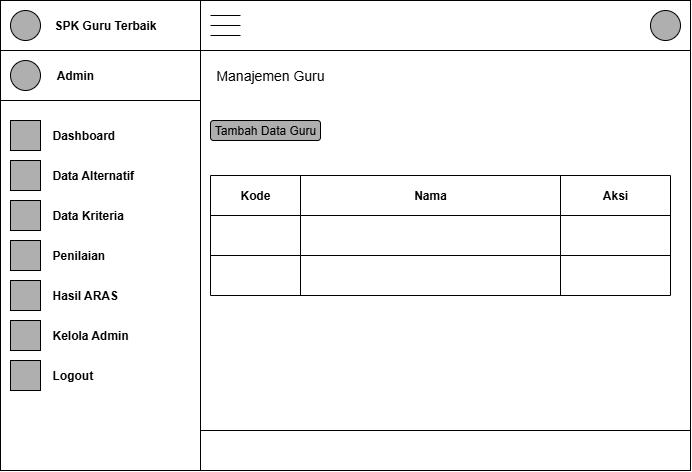

The diagram above was exported from draw.io. Its source (the exported page's mxGraphModel, read from the mxfile embedded in the PNG):
<mxGraphModel dx="1307" dy="507" grid="1" gridSize="10" guides="1" tooltips="1" connect="1" arrows="1" fold="1" page="1" pageScale="1" pageWidth="850" pageHeight="1100" math="0" shadow="0">
  <root>
    <mxCell id="0" />
    <mxCell id="1" parent="0" />
    <mxCell id="CZyFofMT-6BepxbUikvj-1" value="" style="rounded=0;whiteSpace=wrap;html=1;movable=0;resizable=0;rotatable=0;deletable=0;editable=0;locked=1;connectable=0;" parent="1" vertex="1">
      <mxGeometry x="80" y="40" width="690" height="470" as="geometry" />
    </mxCell>
    <mxCell id="CZyFofMT-6BepxbUikvj-2" value="" style="endArrow=none;html=1;rounded=0;movable=0;resizable=0;rotatable=0;deletable=0;editable=0;locked=1;connectable=0;fillColor=none;strokeColor=default;" parent="1" edge="1">
      <mxGeometry width="50" height="50" relative="1" as="geometry">
        <mxPoint x="280" y="510" as="sourcePoint" />
        <mxPoint x="280" y="40" as="targetPoint" />
      </mxGeometry>
    </mxCell>
    <mxCell id="CZyFofMT-6BepxbUikvj-4" value="" style="endArrow=none;html=1;rounded=0;movable=0;resizable=0;rotatable=0;deletable=0;editable=0;locked=1;connectable=0;fillColor=none;strokeColor=default;" parent="1" edge="1">
      <mxGeometry width="50" height="50" relative="1" as="geometry">
        <mxPoint x="80" y="90" as="sourcePoint" />
        <mxPoint x="280" y="90" as="targetPoint" />
      </mxGeometry>
    </mxCell>
    <mxCell id="CZyFofMT-6BepxbUikvj-5" value="" style="ellipse;whiteSpace=wrap;html=1;aspect=fixed;fillColor=#AFAFAF;movable=0;resizable=0;rotatable=0;deletable=0;editable=0;locked=1;connectable=0;" parent="1" vertex="1">
      <mxGeometry x="90" y="50" width="30" height="30" as="geometry" />
    </mxCell>
    <mxCell id="CZyFofMT-6BepxbUikvj-6" value="&lt;b&gt;SPK Guru Terbaik&lt;/b&gt;" style="text;html=1;align=center;verticalAlign=middle;whiteSpace=wrap;rounded=0;movable=0;resizable=0;rotatable=0;deletable=0;editable=0;locked=1;connectable=0;" parent="1" vertex="1">
      <mxGeometry x="130" y="50" width="110" height="30" as="geometry" />
    </mxCell>
    <mxCell id="CZyFofMT-6BepxbUikvj-7" value="" style="endArrow=none;html=1;rounded=0;movable=0;resizable=0;rotatable=0;deletable=0;editable=0;locked=1;connectable=0;fillColor=none;strokeColor=default;" parent="1" edge="1">
      <mxGeometry width="50" height="50" relative="1" as="geometry">
        <mxPoint x="80" y="140" as="sourcePoint" />
        <mxPoint x="280" y="140" as="targetPoint" />
      </mxGeometry>
    </mxCell>
    <mxCell id="CZyFofMT-6BepxbUikvj-8" value="" style="ellipse;whiteSpace=wrap;html=1;aspect=fixed;fillColor=#AFAFAF;movable=0;resizable=0;rotatable=0;deletable=0;editable=0;locked=1;connectable=0;" parent="1" vertex="1">
      <mxGeometry x="90" y="100" width="30" height="30" as="geometry" />
    </mxCell>
    <mxCell id="CZyFofMT-6BepxbUikvj-9" value="&lt;b&gt;Admin&lt;/b&gt;" style="text;html=1;align=center;verticalAlign=middle;whiteSpace=wrap;rounded=0;movable=0;resizable=0;rotatable=0;deletable=0;editable=0;locked=1;connectable=0;" parent="1" vertex="1">
      <mxGeometry x="130" y="100" width="50" height="30" as="geometry" />
    </mxCell>
    <mxCell id="CZyFofMT-6BepxbUikvj-10" value="" style="whiteSpace=wrap;html=1;aspect=fixed;fillColor=#AFAFAF;movable=0;resizable=0;rotatable=0;deletable=0;editable=0;locked=1;connectable=0;" parent="1" vertex="1">
      <mxGeometry x="90" y="160" width="30" height="30" as="geometry" />
    </mxCell>
    <mxCell id="CZyFofMT-6BepxbUikvj-11" value="" style="whiteSpace=wrap;html=1;aspect=fixed;fillColor=#AFAFAF;movable=0;resizable=0;rotatable=0;deletable=0;editable=0;locked=1;connectable=0;" parent="1" vertex="1">
      <mxGeometry x="90" y="200" width="30" height="30" as="geometry" />
    </mxCell>
    <mxCell id="CZyFofMT-6BepxbUikvj-12" value="" style="whiteSpace=wrap;html=1;aspect=fixed;fillColor=#AFAFAF;movable=0;resizable=0;rotatable=0;deletable=0;editable=0;locked=1;connectable=0;" parent="1" vertex="1">
      <mxGeometry x="90" y="240" width="30" height="30" as="geometry" />
    </mxCell>
    <mxCell id="CZyFofMT-6BepxbUikvj-13" value="" style="whiteSpace=wrap;html=1;aspect=fixed;fillColor=#AFAFAF;movable=0;resizable=0;rotatable=0;deletable=0;editable=0;locked=1;connectable=0;" parent="1" vertex="1">
      <mxGeometry x="90" y="280" width="30" height="30" as="geometry" />
    </mxCell>
    <mxCell id="CZyFofMT-6BepxbUikvj-14" value="" style="whiteSpace=wrap;html=1;aspect=fixed;fillColor=#AFAFAF;movable=0;resizable=0;rotatable=0;deletable=0;editable=0;locked=1;connectable=0;" parent="1" vertex="1">
      <mxGeometry x="90" y="320" width="30" height="30" as="geometry" />
    </mxCell>
    <mxCell id="CZyFofMT-6BepxbUikvj-15" value="" style="whiteSpace=wrap;html=1;aspect=fixed;fillColor=#AFAFAF;movable=0;resizable=0;rotatable=0;deletable=0;editable=0;locked=1;connectable=0;" parent="1" vertex="1">
      <mxGeometry x="90" y="360" width="30" height="30" as="geometry" />
    </mxCell>
    <mxCell id="CZyFofMT-6BepxbUikvj-16" value="" style="whiteSpace=wrap;html=1;aspect=fixed;fillColor=#AFAFAF;movable=0;resizable=0;rotatable=0;deletable=0;editable=0;locked=1;connectable=0;" parent="1" vertex="1">
      <mxGeometry x="90" y="400" width="30" height="30" as="geometry" />
    </mxCell>
    <mxCell id="CZyFofMT-6BepxbUikvj-17" value="&lt;b&gt;Dashboard&lt;/b&gt;" style="text;html=1;align=left;verticalAlign=middle;whiteSpace=wrap;rounded=0;movable=0;resizable=0;rotatable=0;deletable=0;editable=0;locked=1;connectable=0;" parent="1" vertex="1">
      <mxGeometry x="130" y="160" width="110" height="30" as="geometry" />
    </mxCell>
    <mxCell id="CZyFofMT-6BepxbUikvj-19" value="&lt;b&gt;Data Alternatif&lt;/b&gt;" style="text;html=1;align=left;verticalAlign=middle;whiteSpace=wrap;rounded=0;movable=0;resizable=0;rotatable=0;deletable=0;editable=0;locked=1;connectable=0;" parent="1" vertex="1">
      <mxGeometry x="130" y="200" width="110" height="30" as="geometry" />
    </mxCell>
    <mxCell id="CZyFofMT-6BepxbUikvj-20" value="&lt;b&gt;Data Kriteria&lt;/b&gt;" style="text;html=1;align=left;verticalAlign=middle;whiteSpace=wrap;rounded=0;movable=0;resizable=0;rotatable=0;deletable=0;editable=0;locked=1;connectable=0;" parent="1" vertex="1">
      <mxGeometry x="130" y="240" width="110" height="30" as="geometry" />
    </mxCell>
    <mxCell id="CZyFofMT-6BepxbUikvj-21" value="&lt;b&gt;Penilaian&lt;/b&gt;" style="text;html=1;align=left;verticalAlign=middle;whiteSpace=wrap;rounded=0;movable=0;resizable=0;rotatable=0;deletable=0;editable=0;locked=1;connectable=0;" parent="1" vertex="1">
      <mxGeometry x="130" y="280" width="110" height="30" as="geometry" />
    </mxCell>
    <mxCell id="CZyFofMT-6BepxbUikvj-22" value="&lt;b&gt;Hasil ARAS&lt;/b&gt;" style="text;html=1;align=left;verticalAlign=middle;whiteSpace=wrap;rounded=0;movable=0;resizable=0;rotatable=0;deletable=0;editable=0;locked=1;connectable=0;" parent="1" vertex="1">
      <mxGeometry x="130" y="320" width="110" height="30" as="geometry" />
    </mxCell>
    <mxCell id="CZyFofMT-6BepxbUikvj-23" value="&lt;b&gt;Kelola Admin&lt;/b&gt;" style="text;html=1;align=left;verticalAlign=middle;whiteSpace=wrap;rounded=0;movable=0;resizable=0;rotatable=0;deletable=0;editable=0;locked=1;connectable=0;" parent="1" vertex="1">
      <mxGeometry x="130" y="360" width="110" height="30" as="geometry" />
    </mxCell>
    <mxCell id="CZyFofMT-6BepxbUikvj-24" value="&lt;b&gt;Logout&lt;/b&gt;" style="text;html=1;align=left;verticalAlign=middle;whiteSpace=wrap;rounded=0;movable=0;resizable=0;rotatable=0;deletable=0;editable=0;locked=1;connectable=0;" parent="1" vertex="1">
      <mxGeometry x="130" y="400" width="110" height="30" as="geometry" />
    </mxCell>
    <mxCell id="CZyFofMT-6BepxbUikvj-25" value="" style="endArrow=none;html=1;rounded=0;" parent="1" edge="1">
      <mxGeometry width="50" height="50" relative="1" as="geometry">
        <mxPoint x="280" y="90" as="sourcePoint" />
        <mxPoint x="770" y="90" as="targetPoint" />
      </mxGeometry>
    </mxCell>
    <mxCell id="CZyFofMT-6BepxbUikvj-26" value="" style="ellipse;whiteSpace=wrap;html=1;aspect=fixed;fillColor=#AFAFAF;" parent="1" vertex="1">
      <mxGeometry x="730" y="50" width="30" height="30" as="geometry" />
    </mxCell>
    <mxCell id="CZyFofMT-6BepxbUikvj-31" value="" style="group" parent="1" vertex="1" connectable="0">
      <mxGeometry x="290" y="55" width="30" height="20" as="geometry" />
    </mxCell>
    <mxCell id="CZyFofMT-6BepxbUikvj-27" value="" style="endArrow=none;html=1;rounded=0;" parent="CZyFofMT-6BepxbUikvj-31" edge="1">
      <mxGeometry width="50" height="50" relative="1" as="geometry">
        <mxPoint as="sourcePoint" />
        <mxPoint x="30" as="targetPoint" />
      </mxGeometry>
    </mxCell>
    <mxCell id="CZyFofMT-6BepxbUikvj-29" value="" style="endArrow=none;html=1;rounded=0;" parent="CZyFofMT-6BepxbUikvj-31" edge="1">
      <mxGeometry width="50" height="50" relative="1" as="geometry">
        <mxPoint y="10" as="sourcePoint" />
        <mxPoint x="30" y="10" as="targetPoint" />
      </mxGeometry>
    </mxCell>
    <mxCell id="CZyFofMT-6BepxbUikvj-30" value="" style="endArrow=none;html=1;rounded=0;" parent="CZyFofMT-6BepxbUikvj-31" edge="1">
      <mxGeometry width="50" height="50" relative="1" as="geometry">
        <mxPoint y="20" as="sourcePoint" />
        <mxPoint x="30" y="20" as="targetPoint" />
      </mxGeometry>
    </mxCell>
    <mxCell id="CZyFofMT-6BepxbUikvj-46" value="" style="endArrow=none;html=1;rounded=0;" parent="1" edge="1">
      <mxGeometry width="50" height="50" relative="1" as="geometry">
        <mxPoint x="280" y="470" as="sourcePoint" />
        <mxPoint x="770" y="470" as="targetPoint" />
      </mxGeometry>
    </mxCell>
    <mxCell id="KwYtqTC4AMZ2sCdALiQx-1" value="&lt;font style=&quot;font-size: 14px;&quot;&gt;Manajemen Guru&lt;/font&gt;" style="text;html=1;align=center;verticalAlign=middle;whiteSpace=wrap;rounded=0;" vertex="1" parent="1">
      <mxGeometry x="290" y="100" width="120" height="30" as="geometry" />
    </mxCell>
    <mxCell id="KwYtqTC4AMZ2sCdALiQx-2" value="Tambah Data Guru" style="rounded=1;whiteSpace=wrap;html=1;fillColor=#AFAFAF;" vertex="1" parent="1">
      <mxGeometry x="290" y="160" width="110" height="20" as="geometry" />
    </mxCell>
    <mxCell id="KwYtqTC4AMZ2sCdALiQx-4" value="" style="shape=table;startSize=0;container=1;collapsible=0;childLayout=tableLayout;" vertex="1" parent="1">
      <mxGeometry x="290" y="215" width="460" height="120" as="geometry" />
    </mxCell>
    <mxCell id="KwYtqTC4AMZ2sCdALiQx-5" value="" style="shape=tableRow;horizontal=0;startSize=0;swimlaneHead=0;swimlaneBody=0;strokeColor=inherit;top=0;left=0;bottom=0;right=0;collapsible=0;dropTarget=0;fillColor=none;points=[[0,0.5],[1,0.5]];portConstraint=eastwest;" vertex="1" parent="KwYtqTC4AMZ2sCdALiQx-4">
      <mxGeometry width="460" height="40" as="geometry" />
    </mxCell>
    <mxCell id="KwYtqTC4AMZ2sCdALiQx-6" value="&lt;b&gt;Kode&lt;/b&gt;" style="shape=partialRectangle;html=1;whiteSpace=wrap;connectable=0;strokeColor=inherit;overflow=hidden;fillColor=none;top=0;left=0;bottom=0;right=0;pointerEvents=1;" vertex="1" parent="KwYtqTC4AMZ2sCdALiQx-5">
      <mxGeometry width="90" height="40" as="geometry">
        <mxRectangle width="90" height="40" as="alternateBounds" />
      </mxGeometry>
    </mxCell>
    <mxCell id="KwYtqTC4AMZ2sCdALiQx-7" value="&lt;b&gt;Nama&lt;/b&gt;" style="shape=partialRectangle;html=1;whiteSpace=wrap;connectable=0;strokeColor=inherit;overflow=hidden;fillColor=none;top=0;left=0;bottom=0;right=0;pointerEvents=1;" vertex="1" parent="KwYtqTC4AMZ2sCdALiQx-5">
      <mxGeometry x="90" width="260" height="40" as="geometry">
        <mxRectangle width="260" height="40" as="alternateBounds" />
      </mxGeometry>
    </mxCell>
    <mxCell id="KwYtqTC4AMZ2sCdALiQx-8" value="&lt;b&gt;Aksi&lt;/b&gt;" style="shape=partialRectangle;html=1;whiteSpace=wrap;connectable=0;strokeColor=inherit;overflow=hidden;fillColor=none;top=0;left=0;bottom=0;right=0;pointerEvents=1;" vertex="1" parent="KwYtqTC4AMZ2sCdALiQx-5">
      <mxGeometry x="350" width="110" height="40" as="geometry">
        <mxRectangle width="110" height="40" as="alternateBounds" />
      </mxGeometry>
    </mxCell>
    <mxCell id="KwYtqTC4AMZ2sCdALiQx-9" value="" style="shape=tableRow;horizontal=0;startSize=0;swimlaneHead=0;swimlaneBody=0;strokeColor=inherit;top=0;left=0;bottom=0;right=0;collapsible=0;dropTarget=0;fillColor=none;points=[[0,0.5],[1,0.5]];portConstraint=eastwest;" vertex="1" parent="KwYtqTC4AMZ2sCdALiQx-4">
      <mxGeometry y="40" width="460" height="40" as="geometry" />
    </mxCell>
    <mxCell id="KwYtqTC4AMZ2sCdALiQx-10" value="" style="shape=partialRectangle;html=1;whiteSpace=wrap;connectable=0;strokeColor=inherit;overflow=hidden;fillColor=none;top=0;left=0;bottom=0;right=0;pointerEvents=1;" vertex="1" parent="KwYtqTC4AMZ2sCdALiQx-9">
      <mxGeometry width="90" height="40" as="geometry">
        <mxRectangle width="90" height="40" as="alternateBounds" />
      </mxGeometry>
    </mxCell>
    <mxCell id="KwYtqTC4AMZ2sCdALiQx-11" value="" style="shape=partialRectangle;html=1;whiteSpace=wrap;connectable=0;strokeColor=inherit;overflow=hidden;fillColor=none;top=0;left=0;bottom=0;right=0;pointerEvents=1;" vertex="1" parent="KwYtqTC4AMZ2sCdALiQx-9">
      <mxGeometry x="90" width="260" height="40" as="geometry">
        <mxRectangle width="260" height="40" as="alternateBounds" />
      </mxGeometry>
    </mxCell>
    <mxCell id="KwYtqTC4AMZ2sCdALiQx-12" value="" style="shape=partialRectangle;html=1;whiteSpace=wrap;connectable=0;strokeColor=inherit;overflow=hidden;fillColor=none;top=0;left=0;bottom=0;right=0;pointerEvents=1;" vertex="1" parent="KwYtqTC4AMZ2sCdALiQx-9">
      <mxGeometry x="350" width="110" height="40" as="geometry">
        <mxRectangle width="110" height="40" as="alternateBounds" />
      </mxGeometry>
    </mxCell>
    <mxCell id="KwYtqTC4AMZ2sCdALiQx-13" value="" style="shape=tableRow;horizontal=0;startSize=0;swimlaneHead=0;swimlaneBody=0;strokeColor=inherit;top=0;left=0;bottom=0;right=0;collapsible=0;dropTarget=0;fillColor=none;points=[[0,0.5],[1,0.5]];portConstraint=eastwest;" vertex="1" parent="KwYtqTC4AMZ2sCdALiQx-4">
      <mxGeometry y="80" width="460" height="40" as="geometry" />
    </mxCell>
    <mxCell id="KwYtqTC4AMZ2sCdALiQx-14" value="" style="shape=partialRectangle;html=1;whiteSpace=wrap;connectable=0;strokeColor=inherit;overflow=hidden;fillColor=none;top=0;left=0;bottom=0;right=0;pointerEvents=1;" vertex="1" parent="KwYtqTC4AMZ2sCdALiQx-13">
      <mxGeometry width="90" height="40" as="geometry">
        <mxRectangle width="90" height="40" as="alternateBounds" />
      </mxGeometry>
    </mxCell>
    <mxCell id="KwYtqTC4AMZ2sCdALiQx-15" value="" style="shape=partialRectangle;html=1;whiteSpace=wrap;connectable=0;strokeColor=inherit;overflow=hidden;fillColor=none;top=0;left=0;bottom=0;right=0;pointerEvents=1;" vertex="1" parent="KwYtqTC4AMZ2sCdALiQx-13">
      <mxGeometry x="90" width="260" height="40" as="geometry">
        <mxRectangle width="260" height="40" as="alternateBounds" />
      </mxGeometry>
    </mxCell>
    <mxCell id="KwYtqTC4AMZ2sCdALiQx-16" value="" style="shape=partialRectangle;html=1;whiteSpace=wrap;connectable=0;strokeColor=inherit;overflow=hidden;fillColor=none;top=0;left=0;bottom=0;right=0;pointerEvents=1;" vertex="1" parent="KwYtqTC4AMZ2sCdALiQx-13">
      <mxGeometry x="350" width="110" height="40" as="geometry">
        <mxRectangle width="110" height="40" as="alternateBounds" />
      </mxGeometry>
    </mxCell>
  </root>
</mxGraphModel>